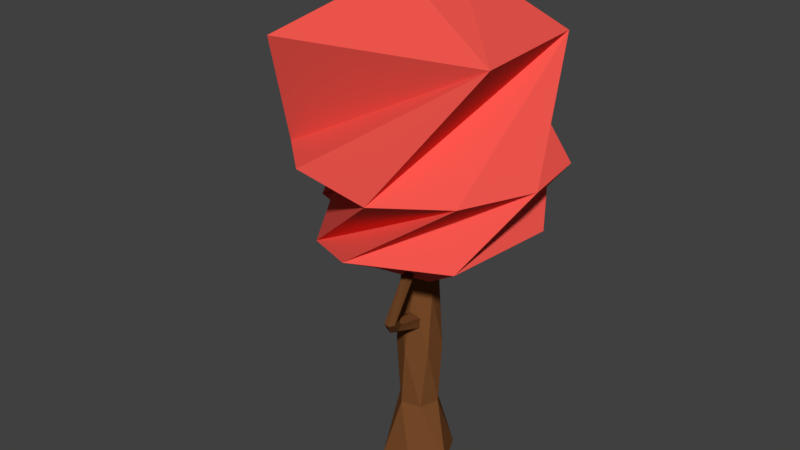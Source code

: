 # Source: appleTree2.blend  (saved by Blender 2.77.0; exported with 4.5.12 LTS)
import bpy
from mathutils import Matrix  # noqa: F401  (used for matrix-valued properties, if any)

bpy.ops.wm.read_factory_settings(use_empty=True)
scene = bpy.context.scene
scene.name = 'Scene'

# ---- collections
col_collection_1 = bpy.data.collections.new('Collection 1'); scene.collection.children.link(col_collection_1)

# ---- materials (node trees are filled in below, after node groups)
mat_lighttrunkdark = bpy.data.materials.new('lighttrunkdark')
mat_lighttrunkdark.alpha_threshold = 0.0
mat_lighttrunkdark.use_transparent_shadow = False
mat_lighttrunkdark.diffuse_color = (0.1902, 0.07151, 0.02339, 1.0)
mat_lighttrunkdark.roughness = 0.5
mat_readleafs = bpy.data.materials.new('readleafs')
mat_readleafs.alpha_threshold = 0.0
mat_readleafs.use_transparent_shadow = False
mat_readleafs.diffuse_color = (0.8689, 0.09213, 0.07309, 1.0)
mat_readleafs.roughness = 0.5

# ---- material node trees

# ---- world
world_world = bpy.data.worlds.new('World'); scene.world = world_world
world_world.color = (0.05088, 0.05088, 0.05088)
world_world.use_sun_shadow = False
world_world.sun_shadow_jitter_overblur = 0.0
world_world.cycles.sampling_method = 'MANUAL'

# ---- meshes
me_cylinder = bpy.data.meshes.new('Cylinder')
me_cylinder.from_pydata([(-4.602, -5.469, 0.9308), (-6.808, 0.8074, 2.116), (-0.2836, 7.273, 2.455), (7.415, 5.285, 2.455), (8.141, -4.098, 2.455), (-6.184, -7.46, 2.455), (1.168, 1.878, 2.911), (1.828, -1.262, 0.6466), (8.044, 2.804, 1.102), (-1.562, 6.888, 1.102), (1.665, 3.272, 0.682), (-0.8001, -3.922, 0.7856), (7.16, -5.675, 1.102), (0.7944, -8.736, 1.1), (-7.475, -0.3333, 1.102), (-7.933, 0.099, 1.609), (-7.147, -4.928, 1.609), (-1.306, 8.308, 1.609), (-5.702, 5.155, 1.609), (9.134, 3.818, 1.609), (5.631, 6.897, 1.609), (7.689, -6.265, 1.609), (9.92, -1.209, 1.609), (-3.645, -8.007, 1.609), (3.293, -9.418, 1.609), (-1.656, -4.199, 2.772), (2.883, -3.188, 2.772), (-3.07, 1.902, 2.875), (1.55, 2.283, -1.0), (-0.7647, 1.126, 1.0), (2.752, -0.2008, -1.0), (0.5931, 1.225, 1.0), (1.202, -2.484, -1.0), (1.358, 0.09908, 1.0), (-1.55, -2.283, -1.0), (0.7647, -1.126, 1.0), (-2.752, 0.2008, -1.0), (-0.5931, -1.225, 1.0), (-1.202, 2.484, -1.0), (-1.358, -0.09908, 1.0), (1.567e-10, 1.658, 0.0), (1.436, 0.8291, 0.0), (1.436, -0.8291, 0.0), (-1.448e-07, -1.658, 0.0), (-1.436, -0.8291, 0.0), (-1.436, 0.8291, 0.0), (-0.3942, 1.333, 0.482), (0.9573, 1.008, 0.482), (1.351, -0.3252, 0.482), (0.3942, -1.333, 0.482), (-0.9573, -1.008, 0.482), (-1.351, 0.3252, 0.482), (-0.04605, 0.2733, 0.2799), (2.449, -4.169, 0.8905), (0.7244, 0.1108, 0.2459), (2.849, -4.17, 0.8849), (0.7863, -0.4624, 0.1779), (3.022, -4.539, 0.8738), (0.06998, -0.8134, 0.1439), (2.793, -4.903, 0.8682), (-0.6712, -0.6176, 0.1779), (2.395, -4.899, 0.8738), (-0.7255, -0.1034, 0.2459), (2.224, -4.534, 0.8849), (0.8671, -3.518, 0.4052), (1.29, -3.588, 0.3847), (1.269, -3.94, 0.3439), (0.8207, -4.201, 0.3235), (0.4072, -4.12, 0.3439), (0.4328, -3.789, 0.3847), (1.228, -4.292, 0.4672), (1.625, -4.394, 0.4615), (1.704, -4.803, 0.4501), (1.385, -5.104, 0.4444), (0.9921, -4.998, 0.4501), (0.914, -4.595, 0.4615), (1.502, 0.3444, -0.5), (1.049, -1.129, -0.5), (-0.4528, -1.473, -0.5), (-1.502, -0.3444, -0.5), (-1.049, 1.129, -0.5), (0.4528, 1.473, -0.5), (0.2484, -1.169, 0.4295), (-7.947, 3.772, 0.8115), (-0.3575, -1.201, 0.3294), (-8.327, 3.647, 0.7741), (-0.07559, -0.4821, 0.24), (-8.523, 4.069, 0.7415), (0.8353, 0.1944, 0.2525), (-8.335, 4.61, 0.7464), (1.419, 0.1743, 0.351), (-7.955, 4.729, 0.7837), (1.114, -0.4711, 0.4387), (-7.763, 4.312, 0.8161), (-2.592, 3.429, 0.4218), (-2.907, 3.387, 0.3652), (-2.679, 3.847, 0.3159), (-2.125, 4.323, 0.3239), (-1.817, 4.348, 0.3799), (-2.056, 3.913, 0.4285), (-3.62, 4.313, 0.446), (-4.022, 4.32, 0.4069), (-4.128, 4.821, 0.3806), (-3.828, 5.31, 0.3936), (-3.429, 5.297, 0.4325), (-3.326, 4.801, 0.4586), (-11.44, 2.294, 0.7798), (-12.23, 5.133, 1.32), (-9.223, 8.057, 1.46), (-5.744, 7.158, 1.445), (-5.416, 2.914, 1.444), (-11.89, 1.394, 1.472), (-8.486, 5.617, 1.663), (-8.589, 4.197, 0.6388), (-5.699, 6.036, 0.8324), (-10.04, 7.883, 0.8512), (-8.656, 6.247, 0.6551), (-9.752, 2.994, 0.7067), (-6.099, 2.201, 0.8341), (-8.976, 0.8169, 0.8457), (-12.71, 4.617, 0.8628), (-12.83, 4.812, 1.093), (-12.47, 2.539, 1.091), (-9.835, 8.525, 1.08), (-11.82, 7.099, 1.088), (-5.117, 6.494, 1.059), (-6.7, 7.887, 1.066), (-5.77, 1.934, 1.062), (-4.762, 4.221, 1.058), (-10.89, 1.147, 1.084), (-7.756, 0.5081, 1.071), (-9.786, 2.869, 1.606), (-7.735, 3.326, 1.597), (-10.41, 5.628, 1.655)], [], [(7, 11, 0), (7, 0, 10), (0, 13, 21), (9, 15, 18), (8, 17, 20), (12, 19, 22), (0, 21, 24), (14, 23, 16), (1, 5, 25), (2, 1, 27), (3, 2, 27), (4, 3, 6), (5, 4, 26), (26, 4, 6), (6, 3, 27), (27, 25, 6), (27, 1, 25), (25, 26, 6), (25, 5, 26), (16, 4, 5), (16, 23, 4), (24, 3, 4), (24, 21, 3), (22, 2, 3), (22, 19, 2), (20, 1, 2), (20, 17, 1), (18, 5, 1), (18, 15, 5), (23, 24, 4), (23, 14, 24), (14, 0, 24), (21, 22, 3), (21, 13, 22), (13, 12, 22), (19, 20, 2), (19, 12, 20), (12, 8, 20), (17, 18, 1), (17, 8, 18), (8, 9, 18), (15, 16, 5), (15, 9, 16), (9, 14, 16), (10, 0, 14), (0, 11, 13), (11, 12, 13), (11, 7, 12), (7, 8, 12), (9, 10, 14), (7, 10, 8), (10, 9, 8), (46, 29, 31, 47), (47, 31, 33, 48), (48, 33, 35, 49), (49, 35, 37, 50), (31, 29, 39, 37, 35, 33), (50, 37, 39, 51), (51, 39, 29, 46), (28, 30, 32, 34, 36, 38), (80, 45, 40, 81), (79, 44, 45, 80), (78, 43, 44, 79), (77, 42, 43, 78), (76, 41, 42, 77), (81, 40, 41, 76), (45, 51, 46, 40), (44, 50, 51, 45), (43, 49, 50, 44), (42, 48, 49, 43), (41, 47, 48, 42), (40, 46, 47, 41), (70, 53, 55, 71), (71, 55, 57, 72), (72, 57, 59, 73), (73, 59, 61, 74), (55, 53, 63, 61, 59, 57), (74, 61, 63, 75), (75, 63, 53, 70), (52, 54, 56, 58, 60, 62), (62, 69, 64, 52), (60, 68, 69, 62), (58, 67, 68, 60), (56, 66, 67, 58), (54, 65, 66, 56), (52, 64, 65, 54), (69, 75, 70, 64), (68, 74, 75, 69), (67, 73, 74, 68), (66, 72, 73, 67), (65, 71, 72, 66), (64, 70, 71, 65), (28, 81, 76, 30), (30, 76, 77, 32), (32, 77, 78, 34), (34, 78, 79, 36), (36, 79, 80, 38), (38, 80, 81, 28), (100, 83, 85, 101), (101, 85, 87, 102), (102, 87, 89, 103), (103, 89, 91, 104), (85, 83, 93, 91, 89, 87), (104, 91, 93, 105), (105, 93, 83, 100), (82, 84, 86, 88, 90, 92), (92, 99, 94, 82), (90, 98, 99, 92), (88, 97, 98, 90), (86, 96, 97, 88), (84, 95, 96, 86), (82, 94, 95, 84), (99, 105, 100, 94), (98, 104, 105, 99), (97, 103, 104, 98), (96, 102, 103, 97), (95, 101, 102, 96), (94, 100, 101, 95), (113, 117, 106), (113, 106, 116), (106, 119, 127), (115, 121, 124), (114, 123, 126), (118, 125, 128), (106, 127, 130), (120, 129, 122), (107, 111, 131), (108, 107, 133), (109, 108, 133), (110, 109, 112), (111, 110, 132), (132, 110, 112), (112, 109, 133), (133, 131, 112), (133, 107, 131), (131, 132, 112), (131, 111, 132), (122, 110, 111), (122, 129, 110), (130, 109, 110), (130, 127, 109), (128, 108, 109), (128, 125, 108), (126, 107, 108), (126, 123, 107), (124, 111, 107), (124, 121, 111), (129, 130, 110), (129, 120, 130), (120, 106, 130), (127, 128, 109), (127, 119, 128), (119, 118, 128), (125, 126, 108), (125, 118, 126), (118, 114, 126), (123, 124, 107), (123, 114, 124), (114, 115, 124), (121, 122, 111), (121, 115, 122), (115, 120, 122), (116, 106, 120), (106, 117, 119), (117, 118, 119), (117, 113, 118), (113, 114, 118), (115, 116, 120), (113, 116, 114), (116, 115, 114)])
me_cylinder.polygons.foreach_set('material_index', [1, 1, 1, 1, 1, 1, 1, 1, 1, 1, 1, 1, 1, 1, 1, 1, 1, 1, 1, 1, 1, 1, 1, 1, 1, 1, 1, 1, 1, 1, 1, 1, 1, 1, 1, 1, 1, 1, 1, 1, 1, 1, 1, 1, 1, 1, 1, 1, 1, 1, 1, 1, 0, 0, 0, 0, 0, 0, 0, 0, 0, 0, 0, 0, 0, 0, 0, 0, 0, 0, 0, 0, 0, 0, 0, 0, 0, 0, 0, 0, 0, 0, 0, 0, 0, 0, 0, 0, 0, 0, 0, 0, 0, 0, 0, 0, 0, 0, 0, 0, 0, 0, 0, 0, 0, 0, 0, 0, 0, 0, 0, 0, 0, 0, 0, 0, 0, 0, 1, 1, 1, 1, 1, 1, 1, 1, 1, 1, 1, 1, 1, 1, 1, 1, 1, 1, 1, 1, 1, 1, 1, 1, 1, 1, 1, 1, 1, 1, 1, 1, 1, 1, 1, 1, 1, 1, 1, 1, 1, 1, 1, 1, 1, 1, 1, 1, 1, 1, 1, 1])
me_cylinder.materials.append(mat_lighttrunkdark)
me_cylinder.materials.append(mat_readleafs)
me_cylinder.use_remesh_preserve_volume = False
me_cylinder.use_remesh_preserve_attributes = False
me_cylinder.use_mirror_vertex_groups = False
me_cylinder.update()

# ---- objects
ob_cylinder = bpy.data.objects.new('Cylinder', me_cylinder)

# ---- transforms, parenting, visibility, modifiers, constraints
ob_cylinder.location = (0.0, 0.0, 0.0)
ob_cylinder.scale = (0.4168, 0.4168, 3.959)
ob_cylinder.lineart.crease_threshold = 0.0

# ---- collection membership
col_collection_1.objects.link(ob_cylinder)

# ---- scene / render settings (as saved in the file)
scene.frame_start = 1; scene.frame_end = 250; scene.frame_set(1)
scene.render.engine = 'BLENDER_EEVEE_NEXT'
scene.render.resolution_percentage = 50
scene.render.dither_intensity = 0.0
scene.cycles.use_denoising = False
scene.cycles.samples = 128
scene.cycles.sampling_pattern = 'TABULATED_SOBOL'
scene.cycles.light_sampling_threshold = 0.0
scene.cycles.use_adaptive_sampling = False
scene.cycles.use_light_tree = False
scene.cycles.blur_glossy = 0.0
scene.cycles.sample_clamp_indirect = 0.0
scene.view_settings.view_transform = 'Standard'
bpy.context.view_layer.update()

# ---- added for rendering (the .blend has no active camera and no usable light): camera, sun
cam_auto = bpy.data.cameras.new('AutoCamera')
cam_auto.lens = 50.0
cam_auto.sensor_width = 36.0
cam_auto.clip_end = 1000.0
ob_auto_camera = bpy.data.objects.new('AutoCamera', cam_auto)
scene.collection.objects.link(ob_auto_camera)
ob_auto_camera.location = (17.5603, -21.986, 18.3154)
ob_auto_camera.rotation_euler = (1.09748, -7.21219e-08, 0.694738)
scene.camera = ob_auto_camera
light_auto_sun = bpy.data.lights.new('AutoSun', 'SUN')
light_auto_sun.energy = 3.0
light_auto_sun.angle = 0.0523599
ob_auto_sun = bpy.data.objects.new('AutoSun', light_auto_sun)
scene.collection.objects.link(ob_auto_sun)
ob_auto_sun.rotation_euler = (0.872665, 0.174533, 0.523599)
bpy.context.view_layer.update()

